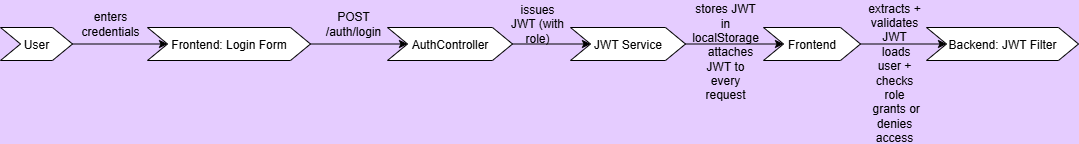

The diagram above was exported from draw.io. Its source (the exported page's mxGraphModel, read from the mxfile embedded in the PNG):
<mxGraphModel dx="1042" dy="535" grid="0" gridSize="10" guides="1" tooltips="1" connect="1" arrows="1" fold="1" page="0" pageScale="1" pageWidth="827" pageHeight="1169" background="#E5CCFF" math="0" shadow="0">
  <root>
    <mxCell id="0" />
    <mxCell id="1" parent="0" />
    <mxCell id="3tE0wzVsz_STOgH6RZKx-3" value="" style="edgeStyle=orthogonalEdgeStyle;rounded=0;orthogonalLoop=1;jettySize=auto;html=1;" edge="1" parent="1" source="3tE0wzVsz_STOgH6RZKx-1" target="3tE0wzVsz_STOgH6RZKx-2">
      <mxGeometry relative="1" as="geometry" />
    </mxCell>
    <mxCell id="3tE0wzVsz_STOgH6RZKx-1" value="User" style="shape=step;perimeter=stepPerimeter;whiteSpace=wrap;html=1;fixedSize=1;" vertex="1" parent="1">
      <mxGeometry x="110" y="277" width="72" height="33" as="geometry" />
    </mxCell>
    <mxCell id="3tE0wzVsz_STOgH6RZKx-6" value="" style="edgeStyle=orthogonalEdgeStyle;rounded=0;orthogonalLoop=1;jettySize=auto;html=1;" edge="1" parent="1" source="3tE0wzVsz_STOgH6RZKx-2" target="3tE0wzVsz_STOgH6RZKx-5">
      <mxGeometry relative="1" as="geometry" />
    </mxCell>
    <mxCell id="3tE0wzVsz_STOgH6RZKx-2" value="Frontend: Login Form" style="shape=step;perimeter=stepPerimeter;whiteSpace=wrap;html=1;fixedSize=1;" vertex="1" parent="1">
      <mxGeometry x="257" y="277" width="163" height="33" as="geometry" />
    </mxCell>
    <mxCell id="3tE0wzVsz_STOgH6RZKx-4" value="enters credentials" style="text;html=1;align=center;verticalAlign=middle;whiteSpace=wrap;rounded=0;" vertex="1" parent="1">
      <mxGeometry x="190" y="258" width="60" height="30" as="geometry" />
    </mxCell>
    <mxCell id="3tE0wzVsz_STOgH6RZKx-10" value="" style="edgeStyle=orthogonalEdgeStyle;rounded=0;orthogonalLoop=1;jettySize=auto;html=1;" edge="1" parent="1" source="3tE0wzVsz_STOgH6RZKx-5" target="3tE0wzVsz_STOgH6RZKx-9">
      <mxGeometry relative="1" as="geometry" />
    </mxCell>
    <mxCell id="3tE0wzVsz_STOgH6RZKx-5" value="AuthController" style="shape=step;perimeter=stepPerimeter;whiteSpace=wrap;html=1;fixedSize=1;" vertex="1" parent="1">
      <mxGeometry x="497" y="277" width="125" height="33" as="geometry" />
    </mxCell>
    <mxCell id="3tE0wzVsz_STOgH6RZKx-8" value="POST /auth/login" style="text;html=1;align=center;verticalAlign=middle;whiteSpace=wrap;rounded=0;" vertex="1" parent="1">
      <mxGeometry x="433" y="258" width="60" height="30" as="geometry" />
    </mxCell>
    <mxCell id="3tE0wzVsz_STOgH6RZKx-13" value="" style="edgeStyle=orthogonalEdgeStyle;rounded=0;orthogonalLoop=1;jettySize=auto;html=1;" edge="1" parent="1" source="3tE0wzVsz_STOgH6RZKx-9" target="3tE0wzVsz_STOgH6RZKx-12">
      <mxGeometry relative="1" as="geometry" />
    </mxCell>
    <mxCell id="3tE0wzVsz_STOgH6RZKx-9" value="JWT Service" style="shape=step;perimeter=stepPerimeter;whiteSpace=wrap;html=1;fixedSize=1;" vertex="1" parent="1">
      <mxGeometry x="680" y="277" width="115" height="33" as="geometry" />
    </mxCell>
    <mxCell id="3tE0wzVsz_STOgH6RZKx-11" value="issues JWT (with role)" style="text;html=1;align=center;verticalAlign=middle;whiteSpace=wrap;rounded=0;" vertex="1" parent="1">
      <mxGeometry x="617" y="258" width="60" height="30" as="geometry" />
    </mxCell>
    <mxCell id="3tE0wzVsz_STOgH6RZKx-16" value="" style="edgeStyle=orthogonalEdgeStyle;rounded=0;orthogonalLoop=1;jettySize=auto;html=1;" edge="1" parent="1" source="3tE0wzVsz_STOgH6RZKx-12" target="3tE0wzVsz_STOgH6RZKx-15">
      <mxGeometry relative="1" as="geometry" />
    </mxCell>
    <mxCell id="3tE0wzVsz_STOgH6RZKx-12" value="Frontend" style="shape=step;perimeter=stepPerimeter;whiteSpace=wrap;html=1;fixedSize=1;" vertex="1" parent="1">
      <mxGeometry x="873" y="277" width="97" height="33" as="geometry" />
    </mxCell>
    <mxCell id="3tE0wzVsz_STOgH6RZKx-14" value="&lt;div&gt;stores JWT in localStorage&lt;/div&gt;&lt;div&gt;&amp;nbsp; &amp;nbsp;attaches JWT to every request&lt;/div&gt;" style="text;html=1;align=center;verticalAlign=middle;whiteSpace=wrap;rounded=0;" vertex="1" parent="1">
      <mxGeometry x="805" y="286" width="60" height="30" as="geometry" />
    </mxCell>
    <mxCell id="3tE0wzVsz_STOgH6RZKx-15" value="Backend: JWT Filter" style="shape=step;perimeter=stepPerimeter;whiteSpace=wrap;html=1;fixedSize=1;" vertex="1" parent="1">
      <mxGeometry x="1036" y="277" width="152" height="33" as="geometry" />
    </mxCell>
    <mxCell id="3tE0wzVsz_STOgH6RZKx-17" value="&lt;div&gt;extracts + validates JWT&lt;/div&gt;&lt;div&gt;&lt;span style=&quot;background-color: transparent; color: light-dark(rgb(0, 0, 0), rgb(255, 255, 255));&quot;&gt;&amp;nbsp;loads user + checks role&lt;/span&gt;&lt;/div&gt;&lt;div&gt;&lt;span style=&quot;background-color: transparent; color: light-dark(rgb(0, 0, 0), rgb(255, 255, 255));&quot;&gt;&amp;nbsp;grants or denies access&lt;/span&gt;&lt;/div&gt;" style="text;html=1;align=center;verticalAlign=middle;whiteSpace=wrap;rounded=0;" vertex="1" parent="1">
      <mxGeometry x="974" y="307" width="60" height="30" as="geometry" />
    </mxCell>
  </root>
</mxGraphModel>